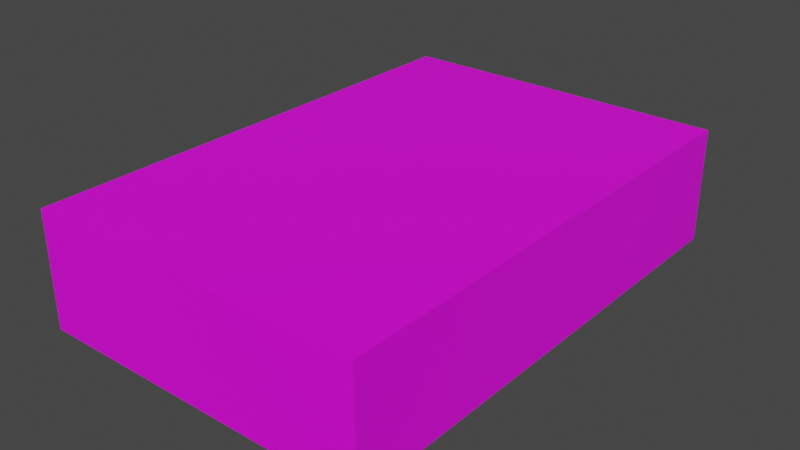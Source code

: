 # Source: PSX01.blend  (saved by Blender 3.6.11; exported with 4.5.12 LTS)
import bpy
from mathutils import Matrix  # noqa: F401  (used for matrix-valued properties, if any)

bpy.ops.wm.read_factory_settings(use_empty=True)
scene = bpy.context.scene
scene.name = 'Scene'

# ---- collections
col_collection = bpy.data.collections.new('Collection'); scene.collection.children.link(col_collection)

# ---- images (referenced by path relative to the original .blend; pixels are not part of the script)
import os
ASSET_DIR = os.environ.get("B2B_ASSET_DIR", "")  # directory of the original .blend (textures are referenced by path, not embedded)
HERE = os.path.dirname(os.path.abspath(__file__))  # packed textures are extracted next to this script under _unpacked/

def load_image(name, relpath, width, height, colorspace="sRGB"):
    """Load a texture the original file referenced (path relative to the .blend, or extracted next to this script)."""
    p = next((c for c in (os.path.join(HERE, relpath), os.path.join(ASSET_DIR, relpath)) if relpath and os.path.exists(c)), "")
    if p:
        img = bpy.data.images.load(p, check_existing=True)
        img.name = name
    else:  # same state as the original file: an image datablock whose file is absent (Cycles renders it pink)
        img = bpy.data.images.new(name, width, height)
        img.source = "FILE"
        img.filepath = "//" + (relpath or name)
    img.colorspace_settings.name = colorspace
    return img
img_psx01_a_png = load_image('PSX01_a.png', 'PSX01_a.png', 1024, 1024, 'sRGB')

# ---- materials (node trees are filled in below, after node groups)
mat_material = bpy.data.materials.new('Material')
mat_material.alpha_threshold = 0.0
mat_material.use_transparent_shadow = False
mat_material.roughness = 0.5
mat_material.line_color = (0.0, 0.0, 0.0, 1.0)

# ---- material node trees
mat_material.use_nodes = True; mat_material.node_tree.nodes.clear()
_N = mat_material.node_tree.nodes; _L = mat_material.node_tree.links
n0 = _N.new('ShaderNodeOutputMaterial'); n0.name = 'Material Output'; n0.location = (300, 300)
n1 = _N.new('ShaderNodeBsdfPrincipled'); n1.name = 'Principled BSDF'; n1.location = (10, 300)
n1.distribution = 'GGX'
n1.subsurface_method = 'RANDOM_WALK_SKIN'
n1.inputs[3].default_value = 1.45
n1.inputs[27].default_value = (0.0, 0.0, 0.0, 1.0)
n1.inputs[28].default_value = 1.0
n2 = _N.new('ShaderNodeTexImage'); n2.name = 'Image Texture'; n2.location = (-280, 280)
n2.image = img_psx01_a_png
n2.interpolation = 'Closest'
_L.new(n1.outputs[0], n0.inputs[0])
_L.new(n2.outputs[0], n1.inputs[0])
n0.is_active_output = True

# ---- world
world_world = bpy.data.worlds.new('World'); scene.world = world_world
world_world.use_nodes = True; world_world.node_tree.nodes.clear()
_N = world_world.node_tree.nodes; _L = world_world.node_tree.links
n0 = _N.new('ShaderNodeOutputWorld'); n0.name = 'World Output'; n0.location = (300, 300)
n1 = _N.new('ShaderNodeBackground'); n1.name = 'Background'; n1.location = (10, 300)
n1.inputs[0].default_value = (0.05088, 0.05088, 0.05088, 1.0)
_L.new(n1.outputs[0], n0.inputs[0])
n0.is_active_output = True
world_world.color = (0.05088, 0.05088, 0.05088)
world_world.use_sun_shadow = False
world_world.sun_shadow_jitter_overblur = 0.0

# ---- meshes
me_cube = bpy.data.meshes.new('Cube')
me_cube.from_pydata([(0.2231, 0.3281, 0.1514), (0.2231, 0.3281, 8.605e-08), (0.2231, -0.3281, 0.1514), (0.2231, -0.3281, 8.605e-08), (-0.2231, 0.3281, 0.1514), (-0.2231, 0.3281, 8.605e-08), (-0.2231, -0.3281, 0.1514), (-0.2231, -0.3281, 8.605e-08)], [], [(0, 4, 6, 2), (3, 2, 6, 7), (7, 6, 4, 5), (5, 1, 3, 7), (1, 0, 2, 3), (5, 4, 0, 1)])
_uv = me_cube.uv_layers.new(name='UVMap')
_uv.uv.foreach_set('vector', [0.5, 1.0, 0.0, 1.0, 0.0, 0.5, 0.5, 0.5, 0.0, 0.5, 0.0, 0.3804, 0.7109, 0.3804, 0.7109, 0.5, 1.0, 0.1413, 1.0, 0.2609, 0.0, 0.2609, 0.0, 0.1413, 1.0, 1.0, 0.5, 1.0, 0.5, 0.5, 1.0, 0.5, 1.0, 0.2609, 1.0, 0.3804, 0.0, 0.3804, 0.0, 0.2609, 0.7109, 0.3804, 0.7109, 0.5, 0.0, 0.5, 0.0, 0.3804])
me_cube.materials.append(mat_material)
me_cube.use_mirror_vertex_groups = False
me_cube.update()

# ---- objects
ob_cube = bpy.data.objects.new('Cube', me_cube)

# ---- transforms, parenting, visibility, modifiers, constraints
ob_cube.location = (0.0, 0.0, 0.0)
ob_cube.lock_rotations_4d = False
ob_cube.empty_display_type = 'ARROWS'
ob_cube.lineart.crease_threshold = 0.0

# ---- collection membership
col_collection.objects.link(ob_cube)

# ---- scene / render settings (as saved in the file)
scene.frame_start = 1; scene.frame_end = 250; scene.frame_set(1)
scene.render.engine = 'BLENDER_EEVEE_NEXT'
scene.cycles.sampling_pattern = 'TABULATED_SOBOL'
scene.view_settings.view_transform = 'Filmic'
bpy.context.view_layer.update()

# ---- added for rendering (the .blend has no active camera and no usable light): camera, sun
cam_auto = bpy.data.cameras.new('AutoCamera')
cam_auto.lens = 50.0
cam_auto.sensor_width = 36.0
cam_auto.clip_end = 1000.0
ob_auto_camera = bpy.data.objects.new('AutoCamera', cam_auto)
scene.collection.objects.link(ob_auto_camera)
ob_auto_camera.location = (0.747499, -0.896998, 0.673689)
ob_auto_camera.rotation_euler = (1.09748, -7.21219e-08, 0.694738)
scene.camera = ob_auto_camera
light_auto_sun = bpy.data.lights.new('AutoSun', 'SUN')
light_auto_sun.energy = 3.0
light_auto_sun.angle = 0.0523599
ob_auto_sun = bpy.data.objects.new('AutoSun', light_auto_sun)
scene.collection.objects.link(ob_auto_sun)
ob_auto_sun.rotation_euler = (0.872665, 0.174533, 0.523599)
bpy.context.view_layer.update()
